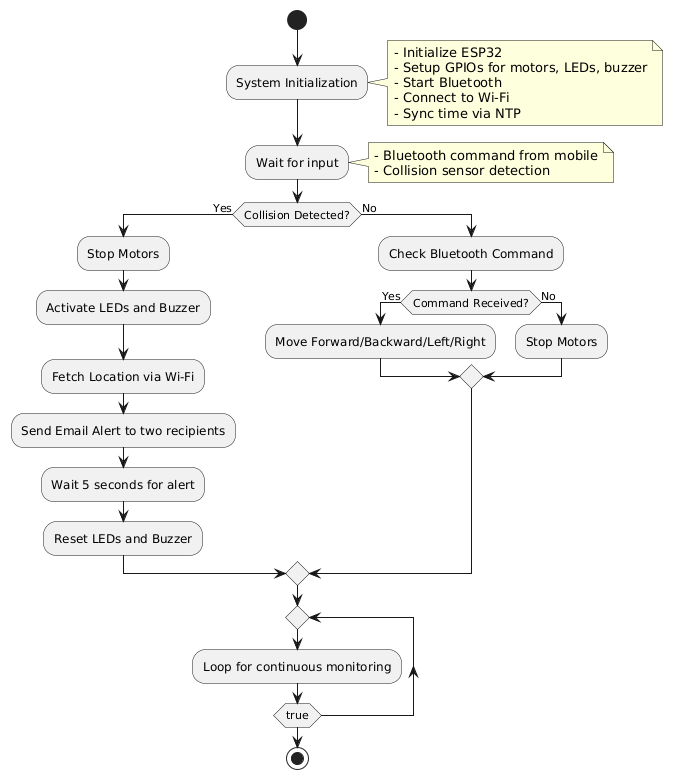

The diagram above was rendered by PlantUML. Its source (embedded in the PNG):
@startuml
start

:System Initialization;
note right
  - Initialize ESP32
  - Setup GPIOs for motors, LEDs, buzzer
  - Start Bluetooth
  - Connect to Wi-Fi
  - Sync time via NTP
end note

:Wait for input;
note right
  - Bluetooth command from mobile
  - Collision sensor detection
end note

if (Collision Detected?) then (Yes)
  :Stop Motors;
  :Activate LEDs and Buzzer;
  :Fetch Location via Wi-Fi;
  :Send Email Alert to two recipients;
  :Wait 5 seconds for alert;
  :Reset LEDs and Buzzer;
else (No)
  :Check Bluetooth Command;
  if (Command Received?) then (Yes)
    :Move Forward/Backward/Left/Right;
  else (No)
    :Stop Motors;
  endif
endif

repeat
  :Loop for continuous monitoring;
repeat while (true)

stop
@enduml